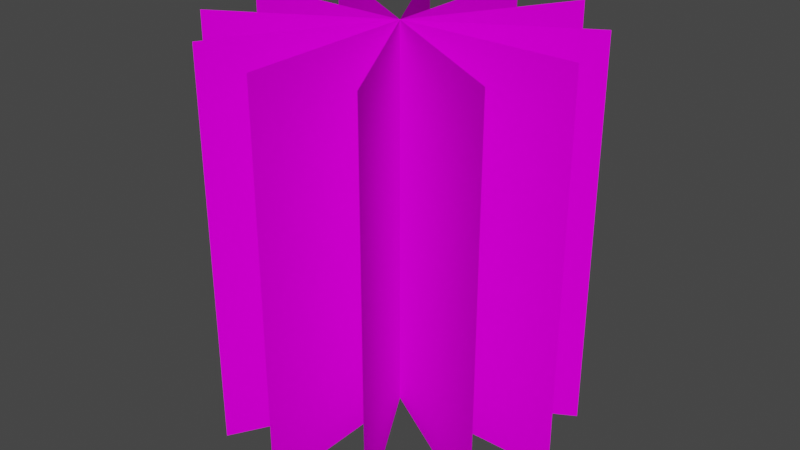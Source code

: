 # Source: kust.blend  (saved by Blender 3.4.6; exported with 4.5.12 LTS)
import bpy
from mathutils import Matrix  # noqa: F401  (used for matrix-valued properties, if any)

bpy.ops.wm.read_factory_settings(use_empty=True)
scene = bpy.context.scene
scene.name = 'Scene'

# ---- collections
col_collection = bpy.data.collections.new('Collection'); scene.collection.children.link(col_collection)

# ---- images (referenced by path relative to the original .blend; pixels are not part of the script)
import os
ASSET_DIR = os.environ.get("B2B_ASSET_DIR", "")  # directory of the original .blend (textures are referenced by path, not embedded)
HERE = os.path.dirname(os.path.abspath(__file__))  # packed textures are extracted next to this script under _unpacked/

def load_image(name, relpath, width, height, colorspace="sRGB"):
    """Load a texture the original file referenced (path relative to the .blend, or extracted next to this script)."""
    p = next((c for c in (os.path.join(HERE, relpath), os.path.join(ASSET_DIR, relpath)) if relpath and os.path.exists(c)), "")
    if p:
        img = bpy.data.images.load(p, check_existing=True)
        img.name = name
    else:  # same state as the original file: an image datablock whose file is absent (Cycles renders it pink)
        img = bpy.data.images.new(name, width, height)
        img.source = "FILE"
        img.filepath = "//" + (relpath or name)
    img.colorspace_settings.name = colorspace
    return img
img_kust_png = load_image('kust.png', 'kust.png', 1024, 1024, 'sRGB')

# ---- materials (node trees are filled in below, after node groups)
mat_kust = bpy.data.materials.new('kust')

# ---- material node trees
mat_kust.use_nodes = True; mat_kust.node_tree.nodes.clear()
_N = mat_kust.node_tree.nodes; _L = mat_kust.node_tree.links
n0 = _N.new('ShaderNodeBsdfPrincipled'); n0.name = 'Principled BSDF'; n0.location = (-63, 291)
n0.distribution = 'GGX'
n0.subsurface_method = 'RANDOM_WALK_SKIN'
n0.inputs[2].default_value = 1.0
n0.inputs[3].default_value = 1.45
n0.inputs[13].default_value = 0.0
n0.inputs[27].default_value = (0.0, 0.0, 0.0, 1.0)
n0.inputs[28].default_value = 1.0
n1 = _N.new('ShaderNodeTexImage'); n1.name = 'Image Texture'; n1.location = (-459, 236)
n1.image = img_kust_png
n1.interpolation = 'Closest'
n1.extension = 'CLIP'
n2 = _N.new('ShaderNodeOutputMaterial'); n2.name = 'Material Output'; n2.location = (269, 165)
_L.new(n1.outputs[0], n0.inputs[0])
_L.new(n1.outputs[1], n0.inputs[4])
_L.new(n0.outputs[0], n2.inputs[0])
n2.is_active_output = True

# ---- world
world_world = bpy.data.worlds.new('World'); scene.world = world_world
world_world.use_nodes = True; world_world.node_tree.nodes.clear()
_N = world_world.node_tree.nodes; _L = world_world.node_tree.links
n0 = _N.new('ShaderNodeOutputWorld'); n0.name = 'World Output'; n0.location = (300, 300)
n1 = _N.new('ShaderNodeBackground'); n1.name = 'Background'; n1.location = (10, 300)
n1.inputs[0].default_value = (0.05088, 0.05088, 0.05088, 1.0)
_L.new(n1.outputs[0], n0.inputs[0])
n0.is_active_output = True
world_world.color = (0.05088, 0.05088, 0.05088)
world_world.use_sun_shadow = False
world_world.sun_shadow_jitter_overblur = 0.0

# ---- meshes
me_kust_003 = bpy.data.meshes.new('kust.003')
me_kust_003.from_pydata([(-0.4514, -0.07479, -1.859e-08), (0.4514, -0.07479, -1.859e-08), (-0.4514, 0.9252, -1.859e-08), (0.4514, 0.9252, -1.859e-08), (0.2257, -0.07479, 0.3909), (-0.2257, -0.07479, -0.3909), (0.2257, 0.9252, 0.3909), (-0.2257, 0.9252, -0.3909), (0.2257, -0.07479, -0.3909), (-0.2257, -0.07479, 0.3909), (0.2257, 0.9252, -0.3909), (-0.2257, 0.9252, 0.3909), (-0.3909, -0.07479, -0.2257), (0.3909, -0.07479, 0.2257), (-0.3909, 0.9252, -0.2257), (0.3909, 0.9252, 0.2257), (-1.49e-08, -0.07479, 0.4514), (-1.49e-08, -0.07479, -0.4514), (2.98e-08, 0.9252, 0.4514), (2.98e-08, 0.9252, -0.4514), (0.3909, -0.07479, -0.2257), (-0.3909, -0.07479, 0.2257), (0.3909, 0.9252, -0.2257), (-0.3909, 0.9252, 0.2257)], [], [(0, 1, 3, 2), (4, 5, 7, 6), (8, 9, 11, 10), (12, 13, 15, 14), (16, 17, 19, 18), (20, 21, 23, 22)])
_uv = me_kust_003.uv_layers.new(name='UVMap')
_uv.uv.foreach_set('vector', [0.0, 0.0, 1.0, 0.0, 1.0, 1.0, 0.0, 1.0, 0.0, 0.0, 1.0, 0.0, 1.0, 1.0, 0.0, 1.0, 0.0, 0.0, 1.0, 0.0, 1.0, 1.0, 0.0, 1.0, 0.0, 0.0, 1.0, 0.0, 1.0, 1.0, 0.0, 1.0, 0.0, 0.0, 1.0, 0.0, 1.0, 1.0, 0.0, 1.0, 0.0, 0.0, 1.0, 0.0, 1.0, 1.0, 0.0, 1.0])
me_kust_003.materials.append(mat_kust)
me_kust_003.update()

# ---- objects
ob_kust_001 = bpy.data.objects.new('kust.001', me_kust_003)

# ---- transforms, parenting, visibility, modifiers, constraints
ob_kust_001.location = (0.0, 0.0, 5.96e-08)
ob_kust_001.rotation_euler = (1.571, -0.0, 4.712)
ob_kust_001.scale = (0.6875, 0.6875, 0.6875)

# ---- collection membership
col_collection.objects.link(ob_kust_001)

# ---- scene / render settings (as saved in the file)
scene.frame_start = 1; scene.frame_end = 250; scene.frame_set(1)
scene.render.engine = 'CYCLES'
scene.cycles.sampling_pattern = 'TABULATED_SOBOL'
scene.cycles.use_light_tree = False
scene.cycles.bake_type = 'DIFFUSE'
scene.view_settings.view_transform = 'Filmic'
bpy.context.view_layer.update()

# ---- added for rendering (the .blend has no active camera and no usable light): camera, sun
cam_auto = bpy.data.cameras.new('AutoCamera')
cam_auto.lens = 50.0
cam_auto.sensor_width = 36.0
cam_auto.clip_end = 1000.0
ob_auto_camera = bpy.data.objects.new('AutoCamera', cam_auto)
scene.collection.objects.link(ob_auto_camera)
ob_auto_camera.location = (1.03154, -1.23785, 1.11756)
ob_auto_camera.rotation_euler = (1.09748, -7.21219e-08, 0.694738)
scene.camera = ob_auto_camera
light_auto_sun = bpy.data.lights.new('AutoSun', 'SUN')
light_auto_sun.energy = 3.0
light_auto_sun.angle = 0.0523599
ob_auto_sun = bpy.data.objects.new('AutoSun', light_auto_sun)
scene.collection.objects.link(ob_auto_sun)
ob_auto_sun.rotation_euler = (0.872665, 0.174533, 0.523599)
bpy.context.view_layer.update()

